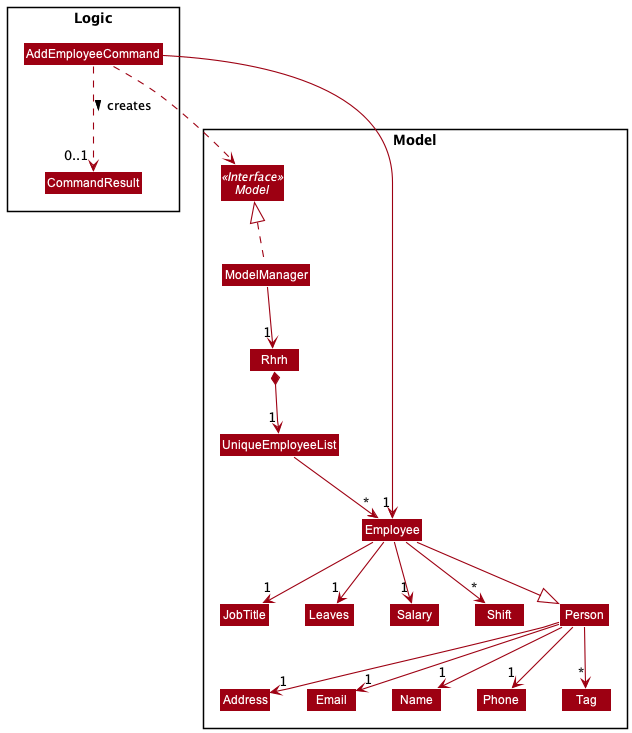

The diagram above was rendered by PlantUML. Its source (embedded in the PNG):
@startuml
!include style.puml
skinparam arrowThickness 1.1
skinparam arrowColor MODEL_COLOR
skinparam classBackgroundColor MODEL_COLOR

package Logic {
class AddEmployeeCommand
class CommandResult
}


package Model {
class Employee
class JobTitle
class Leaves
class Salary
class Shift
class Person
class Address
class Email
class Name
class Phone
class Tag
Interface Model <<Interface>>
class ModelManager
class Rhrh
class UniqueEmployeeList
}

AddEmployeeCommand ..> Model
ModelManager ..up|> Model
ModelManager --> "1" Rhrh
Rhrh *--> "1" UniqueEmployeeList
UniqueEmployeeList --> "*" Employee
AddEmployeeCommand ..> "0..1" CommandResult : creates >
AddEmployeeCommand --> "1" Employee
Employee --> "1" JobTitle
Employee --> "1" Leaves
Employee --> "1" Salary
Employee --> "*" Shift
Employee --|> Person
Person --> "1" Address
Person --> "1" Phone
Person --> "1" Email
Person --> "1" Name
Person --> "*" Tag

@enduml